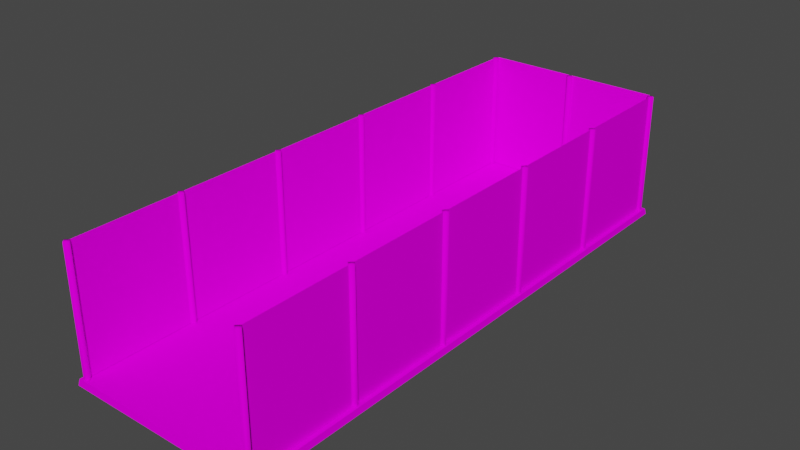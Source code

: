 # Source: Basket_camp.blend  (saved by Blender 2.90.8; exported with 4.5.12 LTS)
import bpy
from mathutils import Matrix  # noqa: F401  (used for matrix-valued properties, if any)

bpy.ops.wm.read_factory_settings(use_empty=True)
scene = bpy.context.scene
scene.name = 'Scene'

# ---- collections
col_collection = bpy.data.collections.new('Collection'); scene.collection.children.link(col_collection)

# ---- images (referenced by path relative to the original .blend; pixels are not part of the script)
import os
ASSET_DIR = os.environ.get("B2B_ASSET_DIR", "")  # directory of the original .blend (textures are referenced by path, not embedded)
HERE = os.path.dirname(os.path.abspath(__file__))  # packed textures are extracted next to this script under _unpacked/

def load_image(name, relpath, width, height, colorspace="sRGB"):
    """Load a texture the original file referenced (path relative to the .blend, or extracted next to this script)."""
    p = next((c for c in (os.path.join(HERE, relpath), os.path.join(ASSET_DIR, relpath)) if relpath and os.path.exists(c)), "")
    if p:
        img = bpy.data.images.load(p, check_existing=True)
        img.name = name
    else:  # same state as the original file: an image datablock whose file is absent (Cycles renders it pink)
        img = bpy.data.images.new(name, width, height)
        img.source = "FILE"
        img.filepath = "//" + (relpath or name)
    img.colorspace_settings.name = colorspace
    return img
img_floor = load_image('Floor', 'Floor.png', 1024, 1024, 'sRGB')
img_grid_01_png = load_image('Grid-01.png', 'Grid-01.png', 1024, 1024, 'sRGB')
img_metal_bars = load_image('Metal_bars', 'Metal_bars.png', 1024, 1024, 'sRGB')

# ---- materials (node trees are filled in below, after node groups)
mat_material_003 = bpy.data.materials.new('Material.003')
mat_material_003.use_transparent_shadow = False
mat_grid = bpy.data.materials.new('Grid')
mat_grid.use_transparent_shadow = False
mat_metal_bars = bpy.data.materials.new('Metal_bars')
mat_metal_bars.use_transparent_shadow = False

# ---- material node trees
mat_material_003.use_nodes = True; mat_material_003.node_tree.nodes.clear()
_N = mat_material_003.node_tree.nodes; _L = mat_material_003.node_tree.links
n0 = _N.new('ShaderNodeOutputMaterial'); n0.name = 'Material Output'; n0.location = (300, 300)
n1 = _N.new('ShaderNodeBsdfDiffuse'); n1.name = 'Diffuse BSDF'; n1.location = (4, 271)
n2 = _N.new('ShaderNodeTexImage'); n2.name = 'Image Texture'; n2.location = (-285, 255)
n2.image = img_floor
_L.new(n1.outputs[0], n0.inputs[0])
_L.new(n2.outputs[0], n1.inputs[0])
n0.is_active_output = True
mat_grid.use_nodes = True; mat_grid.node_tree.nodes.clear()
_N = mat_grid.node_tree.nodes; _L = mat_grid.node_tree.links
n0 = _N.new('ShaderNodeOutputMaterial'); n0.name = 'Material Output'; n0.location = (300, 300)
n1 = _N.new('ShaderNodeBsdfDiffuse'); n1.name = 'Diffuse BSDF'; n1.location = (69, 287)
n2 = _N.new('ShaderNodeTexImage'); n2.name = 'Image Texture'; n2.location = (-213, 276)
n2.image = img_grid_01_png
_L.new(n1.outputs[0], n0.inputs[0])
_L.new(n2.outputs[0], n1.inputs[0])
n0.is_active_output = True
mat_metal_bars.use_nodes = True; mat_metal_bars.node_tree.nodes.clear()
_N = mat_metal_bars.node_tree.nodes; _L = mat_metal_bars.node_tree.links
n0 = _N.new('ShaderNodeOutputMaterial'); n0.name = 'Material Output'; n0.location = (300, 300)
n1 = _N.new('ShaderNodeBsdfDiffuse'); n1.name = 'Diffuse BSDF'; n1.location = (52, 261)
n2 = _N.new('ShaderNodeTexImage'); n2.name = 'Image Texture'; n2.location = (-245, 273)
n2.image = img_metal_bars
_L.new(n1.outputs[0], n0.inputs[0])
_L.new(n2.outputs[0], n1.inputs[0])
n0.is_active_output = True

# ---- world
world_world = bpy.data.worlds.new('World'); scene.world = world_world
world_world.use_nodes = True; world_world.node_tree.nodes.clear()
_N = world_world.node_tree.nodes; _L = world_world.node_tree.links
n0 = _N.new('ShaderNodeOutputWorld'); n0.name = 'World Output'; n0.location = (300, 300)
n1 = _N.new('ShaderNodeBackground'); n1.name = 'Background'; n1.location = (10, 300)
n1.inputs[0].default_value = (0.05088, 0.05088, 0.05088, 1.0)
_L.new(n1.outputs[0], n0.inputs[0])
n0.is_active_output = True
world_world.color = (0.05088, 0.05088, 0.05088)
world_world.use_sun_shadow = False
world_world.sun_shadow_jitter_overblur = 0.0

# ---- meshes
me_plane = bpy.data.meshes.new('Plane')
me_plane.from_pydata([(-19.42, -55.71, -0.00401), (19.42, -55.71, -0.00401), (-19.42, 55.71, -0.00401), (19.42, 55.71, -0.00401), (-19.61, 55.96, -1.215), (-19.61, -55.96, -1.215), (19.61, -55.96, -1.215), (19.61, 55.96, -1.215)], [], [(0, 1, 3, 2), (1, 6, 7, 3), (2, 4, 5, 0), (3, 7, 4, 2), (0, 5, 6, 1)])
_uv = me_plane.uv_layers.new(name='UVMap')
_uv.uv.foreach_set('vector', [0.448, 0.02787, 0.01948, 0.03284, 0.01694, 0.9821, 0.4455, 0.9771, 0.01948, 0.03284, 6.821e-05, 0.01771, 6.817e-05, 0.9999, 0.01694, 0.9821, 0.4455, 0.9771, 0.4649, 0.9923, 0.4649, 0.01005, 0.448, 0.02787, 0.01694, 0.9821, 6.817e-05, 0.9999, 0.4649, 0.9923, 0.4455, 0.9771, 0.448, 0.02787, 0.4649, 0.01005, 6.821e-05, 0.01771, 0.01948, 0.03284])
me_plane.materials.append(mat_material_003)
me_plane.use_remesh_fix_poles = True
me_plane.use_remesh_preserve_attributes = False
me_plane.use_mirror_vertex_groups = False
me_plane.use_paint_bone_selection = False
me_plane.use_paint_mask = True
me_plane.update()
me_cube_003 = bpy.data.meshes.new('Cube.003')
me_cube_003.from_pydata([(-18.48, -63.69, 0.05149), (-18.48, -63.69, 24.68), (-18.48, -41.97, 0.05149), (-18.48, -41.97, 24.68), (-18.48, -41.86, 0.05149), (-18.48, -41.86, 24.68), (-18.48, -20.15, 0.05149), (-18.48, -20.15, 24.68), (-18.48, -20.04, 0.05149), (-18.48, -20.04, 24.68), (-18.48, 1.678, 0.05149), (-18.48, 1.678, 24.68), (-18.48, 1.787, 0.05149), (-18.48, 1.787, 24.68), (-18.48, 23.5, 0.05149), (-18.48, 23.5, 24.68), (-18.48, 23.61, 0.05149), (-18.48, 23.61, 24.68), (-18.48, 45.33, 0.05149), (-18.48, 45.33, 24.68), (18.53, -63.69, 0.05149), (18.53, -63.69, 24.68), (18.53, -41.97, 0.05149), (18.53, -41.97, 24.68), (18.53, -41.86, 0.05149), (18.53, -41.86, 24.68), (18.53, -20.15, 0.05149), (18.53, -20.15, 24.68), (18.53, -20.04, 0.05149), (18.53, -20.04, 24.68), (18.53, 1.678, 0.05149), (18.53, 1.678, 24.68), (18.53, 1.787, 0.05149), (18.53, 1.787, 24.68), (18.53, 23.5, 0.05149), (18.53, 23.5, 24.68), (18.53, 23.61, 0.05149), (18.53, 23.61, 24.68), (18.53, 45.33, 0.05149), (18.53, 45.33, 24.68), (-18.26, 45.9, 0.05149), (-18.26, 45.9, 24.68), (-0.481, 45.9, 0.05149), (-0.481, 45.9, 24.68), (0.23, 45.9, 0.05149), (0.23, 45.9, 24.68), (18.01, 45.9, 0.05149), (18.01, 45.9, 24.68)], [], [(3, 1, 0, 2), (7, 5, 4, 6), (11, 9, 8, 10), (15, 13, 12, 14), (19, 17, 16, 18), (23, 21, 20, 22), (27, 25, 24, 26), (31, 29, 28, 30), (35, 33, 32, 34), (39, 37, 36, 38), (43, 41, 40, 42), (47, 45, 44, 46)])
me_cube_003.polygons.foreach_set('use_smooth', [True] * 12)
_uv = me_cube_003.uv_layers.new(name='UVMap')
_uv.uv.foreach_set('vector', [9.389e-05, 9.389e-05, 0.8817, 9.389e-05, 0.8817, 0.9999, 9.392e-05, 0.9999, 9.389e-05, 9.389e-05, 0.8817, 9.389e-05, 0.8817, 0.9999, 9.392e-05, 0.9999, 9.389e-05, 9.389e-05, 0.8817, 9.389e-05, 0.8817, 0.9999, 9.392e-05, 0.9999, 9.389e-05, 9.389e-05, 0.8817, 9.389e-05, 0.8817, 0.9999, 9.392e-05, 0.9999, 9.389e-05, 9.389e-05, 0.8817, 9.389e-05, 0.8817, 0.9999, 9.392e-05, 0.9999, 9.389e-05, 9.389e-05, 0.8817, 9.389e-05, 0.8817, 0.9999, 9.392e-05, 0.9999, 9.389e-05, 9.389e-05, 0.8817, 9.389e-05, 0.8817, 0.9999, 9.392e-05, 0.9999, 9.389e-05, 9.389e-05, 0.8817, 9.389e-05, 0.8817, 0.9999, 9.392e-05, 0.9999, 9.389e-05, 9.389e-05, 0.8817, 9.389e-05, 0.8817, 0.9999, 9.392e-05, 0.9999, 9.389e-05, 9.389e-05, 0.8817, 9.389e-05, 0.8817, 0.9999, 9.392e-05, 0.9999, 9.389e-05, 9.389e-05, 0.8817, 9.389e-05, 0.8817, 0.9999, 9.392e-05, 0.9999, 9.389e-05, 9.389e-05, 0.8817, 9.389e-05, 0.8817, 0.9999, 9.392e-05, 0.9999])
me_cube_003.materials.append(mat_grid)
me_cube_003.use_remesh_fix_poles = True
me_cube_003.use_remesh_preserve_attributes = False
me_cube_003.use_mirror_vertex_groups = False
me_cube_003.update()
me_cube_005 = bpy.data.meshes.new('Cube.005')
me_cube_005.from_pydata([(18.51, -59.59, 0.02215), (18.51, -59.59, 24.65), (17.81, -58.89, 0.02215), (17.81, -58.89, 24.65), (19.21, -58.89, 0.02215), (19.21, -58.89, 24.65), (18.51, -58.2, 0.02215), (18.51, -58.2, 24.65), (18.51, -37.72, 0.02215), (18.51, -37.72, 24.65), (17.81, -37.02, 0.02215), (17.81, -37.02, 24.65), (19.21, -37.02, 0.02215), (19.21, -37.02, 24.65), (18.51, -36.33, 0.02215), (18.51, -36.33, 24.65), (18.51, -15.85, 0.02215), (18.51, -15.85, 24.65), (17.81, -15.15, 0.02215), (17.81, -15.15, 24.65), (19.21, -15.15, 0.02215), (19.21, -15.15, 24.65), (18.51, -14.46, 0.02215), (18.51, -14.46, 24.65), (18.51, 6.021, 0.02215), (18.51, 6.021, 24.65), (17.81, 6.718, 0.02215), (17.81, 6.718, 24.65), (19.21, 6.718, 0.02215), (19.21, 6.718, 24.65), (18.51, 7.414, 0.02215), (18.51, 7.414, 24.65), (18.51, 27.89, 0.02215), (18.51, 27.89, 24.65), (17.81, 28.59, 0.02215), (17.81, 28.59, 24.65), (19.21, 28.59, 0.02215), (19.21, 28.59, 24.65), (18.51, 29.28, 0.02215), (18.51, 29.28, 24.65), (18.51, 49.76, 0.02215), (18.51, 49.76, 24.65), (17.81, 50.46, 0.02215), (17.81, 50.46, 24.65), (19.21, 50.46, 0.02215), (19.21, 50.46, 24.65), (18.51, 51.15, 0.02215), (18.51, 51.15, 24.65), (-18.5, -59.59, 0.02215), (-18.5, -59.59, 24.65), (-19.2, -58.89, 0.02215), (-19.2, -58.89, 24.65), (-17.8, -58.89, 0.02215), (-17.8, -58.89, 24.65), (-18.5, -58.2, 0.02215), (-18.5, -58.2, 24.65), (-18.5, -37.72, 0.02215), (-18.5, -37.72, 24.65), (-19.2, -37.02, 0.02215), (-19.2, -37.02, 24.65), (-17.8, -37.02, 0.02215), (-17.8, -37.02, 24.65), (-18.5, -36.33, 0.02215), (-18.5, -36.33, 24.65), (-18.5, -15.85, 0.02215), (-18.5, -15.85, 24.65), (-19.2, -15.15, 0.02215), (-19.2, -15.15, 24.65), (-17.8, -15.15, 0.02215), (-17.8, -15.15, 24.65), (-18.5, -14.46, 0.02215), (-18.5, -14.46, 24.65), (-18.5, 6.021, 0.02215), (-18.5, 6.021, 24.65), (-19.2, 6.718, 0.02215), (-19.2, 6.718, 24.65), (-17.8, 6.718, 0.02215), (-17.8, 6.718, 24.65), (-18.5, 7.414, 0.02215), (-18.5, 7.414, 24.65), (-18.5, 27.89, 0.02215), (-18.5, 27.89, 24.65), (-19.2, 28.59, 0.02215), (-19.2, 28.59, 24.65), (-17.8, 28.59, 0.02215), (-17.8, 28.59, 24.65), (-18.5, 29.28, 0.02215), (-18.5, 29.28, 24.65), (-18.5, 49.76, 0.02215), (-18.5, 49.76, 24.65), (-19.2, 50.46, 0.02215), (-19.2, 50.46, 24.65), (-17.8, 50.46, 0.02215), (-17.8, 50.46, 24.65), (-18.5, 51.15, 0.02215), (-18.5, 51.15, 24.65), (-0.06432, 49.91, -0.002044), (-0.06432, 49.91, 24.63), (-0.7608, 50.61, -0.002044), (-0.7608, 50.61, 24.63), (0.6322, 50.61, -0.002044), (0.6322, 50.61, 24.63), (-0.06432, 51.3, -0.002044), (-0.06432, 51.3, 24.63)], [], [(0, 1, 3, 2), (2, 3, 7, 6), (6, 7, 5, 4), (4, 5, 1, 0), (7, 3, 1, 5), (8, 9, 11, 10), (10, 11, 15, 14), (14, 15, 13, 12), (12, 13, 9, 8), (15, 11, 9, 13), (16, 17, 19, 18), (18, 19, 23, 22), (22, 23, 21, 20), (20, 21, 17, 16), (23, 19, 17, 21), (24, 25, 27, 26), (26, 27, 31, 30), (30, 31, 29, 28), (28, 29, 25, 24), (31, 27, 25, 29), (32, 33, 35, 34), (34, 35, 39, 38), (38, 39, 37, 36), (36, 37, 33, 32), (39, 35, 33, 37), (40, 41, 43, 42), (42, 43, 47, 46), (46, 47, 45, 44), (44, 45, 41, 40), (47, 43, 41, 45), (48, 49, 51, 50), (50, 51, 55, 54), (54, 55, 53, 52), (52, 53, 49, 48), (55, 51, 49, 53), (56, 57, 59, 58), (58, 59, 63, 62), (62, 63, 61, 60), (60, 61, 57, 56), (63, 59, 57, 61), (64, 65, 67, 66), (66, 67, 71, 70), (70, 71, 69, 68), (68, 69, 65, 64), (71, 67, 65, 69), (72, 73, 75, 74), (74, 75, 79, 78), (78, 79, 77, 76), (76, 77, 73, 72), (79, 75, 73, 77), (80, 81, 83, 82), (82, 83, 87, 86), (86, 87, 85, 84), (84, 85, 81, 80), (87, 83, 81, 85), (88, 89, 91, 90), (90, 91, 95, 94), (94, 95, 93, 92), (92, 93, 89, 88), (95, 91, 89, 93), (96, 97, 99, 98), (98, 99, 103, 102), (102, 103, 101, 100), (100, 101, 97, 96), (103, 99, 97, 101)])
me_cube_005.polygons.foreach_set('use_smooth', [True] * 65)
_uv = me_cube_005.uv_layers.new(name='UVMap')
_uv.uv.foreach_set('vector', [1.0, 0.04004, 4.43e-05, 0.04004, 4.399e-05, 4.918e-05, 1.0, 4.399e-05, 1.0, 0.16, 4.438e-05, 0.16, 4.446e-05, 0.12, 1.0, 0.12, 1.0, 0.12, 4.446e-05, 0.12, 4.438e-05, 0.08003, 1.0, 0.08003, 1.0, 0.08003, 4.438e-05, 0.08003, 4.43e-05, 0.04004, 1.0, 0.04004, 0.04004, 0.1601, 0.04004, 0.2001, 4.411e-05, 0.2001, 4.399e-05, 0.1601, 1.0, 0.04004, 4.43e-05, 0.04004, 4.399e-05, 4.918e-05, 1.0, 4.399e-05, 1.0, 0.16, 4.438e-05, 0.16, 4.446e-05, 0.12, 1.0, 0.12, 1.0, 0.12, 4.446e-05, 0.12, 4.438e-05, 0.08003, 1.0, 0.08003, 1.0, 0.08003, 4.438e-05, 0.08003, 4.43e-05, 0.04004, 1.0, 0.04004, 0.04004, 0.1601, 0.04004, 0.2001, 4.411e-05, 0.2001, 4.399e-05, 0.1601, 1.0, 0.04004, 4.43e-05, 0.04004, 4.399e-05, 4.918e-05, 1.0, 4.399e-05, 1.0, 0.16, 4.438e-05, 0.16, 4.446e-05, 0.12, 1.0, 0.12, 1.0, 0.12, 4.446e-05, 0.12, 4.438e-05, 0.08003, 1.0, 0.08003, 1.0, 0.08003, 4.438e-05, 0.08003, 4.43e-05, 0.04004, 1.0, 0.04004, 0.04004, 0.1601, 0.04004, 0.2001, 4.411e-05, 0.2001, 4.399e-05, 0.1601, 1.0, 0.04004, 4.43e-05, 0.04004, 4.399e-05, 4.918e-05, 1.0, 4.399e-05, 1.0, 0.16, 4.438e-05, 0.16, 4.446e-05, 0.12, 1.0, 0.12, 1.0, 0.12, 4.446e-05, 0.12, 4.438e-05, 0.08003, 1.0, 0.08003, 1.0, 0.08003, 4.438e-05, 0.08003, 4.43e-05, 0.04004, 1.0, 0.04004, 0.04004, 0.1601, 0.04004, 0.2001, 4.411e-05, 0.2001, 4.399e-05, 0.1601, 1.0, 0.04004, 4.43e-05, 0.04004, 4.399e-05, 4.918e-05, 1.0, 4.399e-05, 1.0, 0.16, 4.438e-05, 0.16, 4.446e-05, 0.12, 1.0, 0.12, 1.0, 0.12, 4.446e-05, 0.12, 4.438e-05, 0.08003, 1.0, 0.08003, 1.0, 0.08003, 4.438e-05, 0.08003, 4.43e-05, 0.04004, 1.0, 0.04004, 0.04004, 0.1601, 0.04004, 0.2001, 4.411e-05, 0.2001, 4.399e-05, 0.1601, 1.0, 0.04004, 4.43e-05, 0.04004, 4.399e-05, 4.918e-05, 1.0, 4.399e-05, 1.0, 0.16, 4.438e-05, 0.16, 4.446e-05, 0.12, 1.0, 0.12, 1.0, 0.12, 4.446e-05, 0.12, 4.438e-05, 0.08003, 1.0, 0.08003, 1.0, 0.08003, 4.438e-05, 0.08003, 4.43e-05, 0.04004, 1.0, 0.04004, 0.04004, 0.1601, 0.04004, 0.2001, 4.411e-05, 0.2001, 4.399e-05, 0.1601, 1.0, 0.04004, 4.43e-05, 0.04004, 4.399e-05, 4.918e-05, 1.0, 4.399e-05, 1.0, 0.16, 4.438e-05, 0.16, 4.446e-05, 0.12, 1.0, 0.12, 1.0, 0.12, 4.446e-05, 0.12, 4.438e-05, 0.08003, 1.0, 0.08003, 1.0, 0.08003, 4.438e-05, 0.08003, 4.43e-05, 0.04004, 1.0, 0.04004, 0.04004, 0.1601, 0.04004, 0.2001, 4.411e-05, 0.2001, 4.399e-05, 0.1601, 1.0, 0.04004, 4.43e-05, 0.04004, 4.399e-05, 4.918e-05, 1.0, 4.399e-05, 1.0, 0.16, 4.438e-05, 0.16, 4.446e-05, 0.12, 1.0, 0.12, 1.0, 0.12, 4.446e-05, 0.12, 4.438e-05, 0.08003, 1.0, 0.08003, 1.0, 0.08003, 4.438e-05, 0.08003, 4.43e-05, 0.04004, 1.0, 0.04004, 0.04004, 0.1601, 0.04004, 0.2001, 4.411e-05, 0.2001, 4.399e-05, 0.1601, 1.0, 0.04004, 4.43e-05, 0.04004, 4.399e-05, 4.918e-05, 1.0, 4.399e-05, 1.0, 0.16, 4.438e-05, 0.16, 4.446e-05, 0.12, 1.0, 0.12, 1.0, 0.12, 4.446e-05, 0.12, 4.438e-05, 0.08003, 1.0, 0.08003, 1.0, 0.08003, 4.438e-05, 0.08003, 4.43e-05, 0.04004, 1.0, 0.04004, 0.04004, 0.1601, 0.04004, 0.2001, 4.411e-05, 0.2001, 4.399e-05, 0.1601, 1.0, 0.04004, 4.43e-05, 0.04004, 4.399e-05, 4.918e-05, 1.0, 4.399e-05, 1.0, 0.16, 4.438e-05, 0.16, 4.446e-05, 0.12, 1.0, 0.12, 1.0, 0.12, 4.446e-05, 0.12, 4.438e-05, 0.08003, 1.0, 0.08003, 1.0, 0.08003, 4.438e-05, 0.08003, 4.43e-05, 0.04004, 1.0, 0.04004, 0.04004, 0.1601, 0.04004, 0.2001, 4.411e-05, 0.2001, 4.399e-05, 0.1601, 1.0, 0.04004, 4.43e-05, 0.04004, 4.399e-05, 4.918e-05, 1.0, 4.399e-05, 1.0, 0.16, 4.438e-05, 0.16, 4.446e-05, 0.12, 1.0, 0.12, 1.0, 0.12, 4.446e-05, 0.12, 4.438e-05, 0.08003, 1.0, 0.08003, 1.0, 0.08003, 4.438e-05, 0.08003, 4.43e-05, 0.04004, 1.0, 0.04004, 0.04004, 0.1601, 0.04004, 0.2001, 4.411e-05, 0.2001, 4.399e-05, 0.1601, 1.0, 0.04004, 4.43e-05, 0.04004, 4.399e-05, 4.918e-05, 1.0, 4.399e-05, 1.0, 0.16, 4.438e-05, 0.16, 4.446e-05, 0.12, 1.0, 0.12, 1.0, 0.12, 4.446e-05, 0.12, 4.438e-05, 0.08003, 1.0, 0.08003, 1.0, 0.08003, 4.438e-05, 0.08003, 4.43e-05, 0.04004, 1.0, 0.04004, 0.04004, 0.1601, 0.04004, 0.2001, 4.411e-05, 0.2001, 4.399e-05, 0.1601, 1.0, 0.04004, 4.43e-05, 0.04004, 4.399e-05, 4.918e-05, 1.0, 4.399e-05, 1.0, 0.16, 4.438e-05, 0.16, 4.446e-05, 0.12, 1.0, 0.12, 1.0, 0.12, 4.446e-05, 0.12, 4.438e-05, 0.08003, 1.0, 0.08003, 1.0, 0.08003, 4.438e-05, 0.08003, 4.43e-05, 0.04004, 1.0, 0.04004, 0.04004, 0.1601, 0.04004, 0.2001, 4.411e-05, 0.2001, 4.399e-05, 0.1601])
me_cube_005.materials.append(mat_metal_bars)
me_cube_005.use_remesh_fix_poles = True
me_cube_005.use_remesh_preserve_attributes = False
me_cube_005.use_mirror_vertex_groups = False
me_cube_005.update()

# ---- objects
ob_floor = bpy.data.objects.new('Floor', me_plane)
ob_grids = bpy.data.objects.new('Grids', me_cube_003)
ob_metal_bars = bpy.data.objects.new('Metal_bars', me_cube_005)

# ---- transforms, parenting, visibility, modifiers, constraints
ob_floor.location = (0.0, 0.0, 0.0)
ob_floor.lineart.crease_threshold = 0.0
ob_grids.location = (0.0, 9.187, 0.0)
ob_grids.lineart.crease_threshold = 0.0
ob_metal_bars.location = (0.0, 4.04, 0.0)
ob_metal_bars.lineart.crease_threshold = 0.0

# ---- collection membership
col_collection.objects.link(ob_floor)
col_collection.objects.link(ob_grids)
col_collection.objects.link(ob_metal_bars)

# ---- scene / render settings (as saved in the file)
scene.frame_start = 1; scene.frame_end = 250; scene.frame_set(1)
scene.render.engine = 'BLENDER_EEVEE_NEXT'
scene.cycles.use_denoising = False
scene.cycles.samples = 128
scene.cycles.sampling_pattern = 'TABULATED_SOBOL'
scene.cycles.use_adaptive_sampling = False
scene.cycles.use_light_tree = False
scene.view_settings.view_transform = 'Filmic'
bpy.context.view_layer.update()

# ---- added for rendering (the .blend has no active camera and no usable light): camera, sun
cam_auto = bpy.data.cameras.new('AutoCamera')
cam_auto.lens = 50.0
cam_auto.sensor_width = 36.0
cam_auto.clip_end = 1971.1
ob_auto_camera = bpy.data.objects.new('AutoCamera', cam_auto)
scene.collection.objects.link(ob_auto_camera)
ob_auto_camera.location = (112.314, -134.777, 101.583)
ob_auto_camera.rotation_euler = (1.09748, -7.21219e-08, 0.694738)
scene.camera = ob_auto_camera
light_auto_sun = bpy.data.lights.new('AutoSun', 'SUN')
light_auto_sun.energy = 3.0
light_auto_sun.angle = 0.0523599
ob_auto_sun = bpy.data.objects.new('AutoSun', light_auto_sun)
scene.collection.objects.link(ob_auto_sun)
ob_auto_sun.rotation_euler = (0.872665, 0.174533, 0.523599)
bpy.context.view_layer.update()
